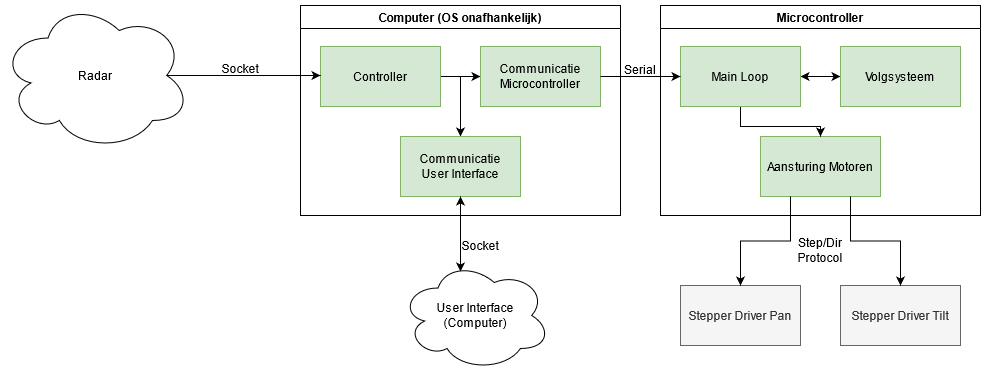

The diagram above was exported from draw.io. Its source (the exported page's mxGraphModel, read from the mxfile embedded in the PNG):
<mxGraphModel dx="1422" dy="771" grid="1" gridSize="10" guides="1" tooltips="1" connect="1" arrows="1" fold="1" page="1" pageScale="1" pageWidth="1040" pageHeight="440" math="0" shadow="0">
  <root>
    <mxCell id="0" />
    <mxCell id="1" parent="0" />
    <mxCell id="2965rXdXBrf3zg-DyQ1M-6" value="Computer (OS onafhankelijk)" style="swimlane;glass=0;fillColor=#ffffff;" parent="1" vertex="1">
      <mxGeometry x="320" y="40" width="320" height="210" as="geometry" />
    </mxCell>
    <mxCell id="2965rXdXBrf3zg-DyQ1M-73" style="edgeStyle=orthogonalEdgeStyle;rounded=0;orthogonalLoop=1;jettySize=auto;html=1;exitX=1;exitY=0.5;exitDx=0;exitDy=0;entryX=0.5;entryY=0;entryDx=0;entryDy=0;fontSize=12;" parent="2965rXdXBrf3zg-DyQ1M-6" source="2965rXdXBrf3zg-DyQ1M-71" target="2965rXdXBrf3zg-DyQ1M-72" edge="1">
      <mxGeometry relative="1" as="geometry" />
    </mxCell>
    <mxCell id="2965rXdXBrf3zg-DyQ1M-81" style="edgeStyle=orthogonalEdgeStyle;rounded=0;orthogonalLoop=1;jettySize=auto;html=1;exitX=1;exitY=0.5;exitDx=0;exitDy=0;entryX=0;entryY=0.5;entryDx=0;entryDy=0;fontSize=12;" parent="2965rXdXBrf3zg-DyQ1M-6" source="2965rXdXBrf3zg-DyQ1M-71" target="2965rXdXBrf3zg-DyQ1M-80" edge="1">
      <mxGeometry relative="1" as="geometry" />
    </mxCell>
    <mxCell id="2965rXdXBrf3zg-DyQ1M-71" value="Controller" style="rounded=0;whiteSpace=wrap;html=1;glass=0;fontSize=12;fillColor=#d5e8d4;strokeColor=#82b366;" parent="2965rXdXBrf3zg-DyQ1M-6" vertex="1">
      <mxGeometry x="20" y="41" width="120" height="60" as="geometry" />
    </mxCell>
    <mxCell id="2965rXdXBrf3zg-DyQ1M-72" value="Communicatie&lt;br&gt;User Interface" style="rounded=0;whiteSpace=wrap;html=1;glass=0;fontSize=12;fillColor=#d5e8d4;strokeColor=#82b366;" parent="2965rXdXBrf3zg-DyQ1M-6" vertex="1">
      <mxGeometry x="100" y="131" width="120" height="60" as="geometry" />
    </mxCell>
    <mxCell id="2965rXdXBrf3zg-DyQ1M-80" value="Communicatie Microcontroller" style="rounded=0;whiteSpace=wrap;html=1;glass=0;fontSize=12;fillColor=#d5e8d4;strokeColor=#82b366;" parent="2965rXdXBrf3zg-DyQ1M-6" vertex="1">
      <mxGeometry x="180" y="41" width="120" height="60" as="geometry" />
    </mxCell>
    <mxCell id="2965rXdXBrf3zg-DyQ1M-8" style="edgeStyle=orthogonalEdgeStyle;rounded=0;orthogonalLoop=1;jettySize=auto;html=1;exitX=0.875;exitY=0.5;exitDx=0;exitDy=0;exitPerimeter=0;" parent="1" source="2965rXdXBrf3zg-DyQ1M-7" edge="1">
      <mxGeometry relative="1" as="geometry">
        <mxPoint x="340" y="110" as="targetPoint" />
      </mxGeometry>
    </mxCell>
    <mxCell id="2965rXdXBrf3zg-DyQ1M-7" value="Radar" style="ellipse;shape=cloud;whiteSpace=wrap;html=1;glass=0;fillColor=#ffffff;" parent="1" vertex="1">
      <mxGeometry x="20" y="35" width="190" height="150" as="geometry" />
    </mxCell>
    <mxCell id="2965rXdXBrf3zg-DyQ1M-77" value="Microcontroller" style="swimlane;glass=0;fontSize=12;fillColor=#ffffff;" parent="1" vertex="1">
      <mxGeometry x="680" y="40" width="320" height="210" as="geometry" />
    </mxCell>
    <mxCell id="2965rXdXBrf3zg-DyQ1M-82" value="Aansturing Motoren" style="rounded=0;whiteSpace=wrap;html=1;glass=0;fontSize=12;fillColor=#d5e8d4;strokeColor=#82b366;" parent="2965rXdXBrf3zg-DyQ1M-77" vertex="1">
      <mxGeometry x="100" y="131" width="120" height="60" as="geometry" />
    </mxCell>
    <mxCell id="2965rXdXBrf3zg-DyQ1M-87" style="edgeStyle=orthogonalEdgeStyle;rounded=0;orthogonalLoop=1;jettySize=auto;html=1;exitX=1;exitY=0.5;exitDx=0;exitDy=0;entryX=0;entryY=0.5;entryDx=0;entryDy=0;fontSize=12;startArrow=classic;startFill=1;" parent="2965rXdXBrf3zg-DyQ1M-77" source="2965rXdXBrf3zg-DyQ1M-85" target="2965rXdXBrf3zg-DyQ1M-86" edge="1">
      <mxGeometry relative="1" as="geometry" />
    </mxCell>
    <mxCell id="2965rXdXBrf3zg-DyQ1M-89" style="edgeStyle=orthogonalEdgeStyle;rounded=0;orthogonalLoop=1;jettySize=auto;html=1;exitX=0.5;exitY=1;exitDx=0;exitDy=0;entryX=0.5;entryY=0;entryDx=0;entryDy=0;fontSize=12;startArrow=none;startFill=0;" parent="2965rXdXBrf3zg-DyQ1M-77" source="2965rXdXBrf3zg-DyQ1M-85" target="2965rXdXBrf3zg-DyQ1M-82" edge="1">
      <mxGeometry relative="1" as="geometry" />
    </mxCell>
    <mxCell id="2965rXdXBrf3zg-DyQ1M-85" value="Main Loop" style="rounded=0;whiteSpace=wrap;html=1;glass=0;fontSize=12;fillColor=#d5e8d4;strokeColor=#82b366;" parent="2965rXdXBrf3zg-DyQ1M-77" vertex="1">
      <mxGeometry x="20" y="41" width="120" height="60" as="geometry" />
    </mxCell>
    <mxCell id="2965rXdXBrf3zg-DyQ1M-86" value="Volgsysteem" style="rounded=0;whiteSpace=wrap;html=1;glass=0;fontSize=12;fillColor=#d5e8d4;strokeColor=#82b366;" parent="2965rXdXBrf3zg-DyQ1M-77" vertex="1">
      <mxGeometry x="180" y="41" width="120" height="60" as="geometry" />
    </mxCell>
    <mxCell id="2965rXdXBrf3zg-DyQ1M-78" value="Stepper Driver Pan" style="rounded=0;whiteSpace=wrap;html=1;glass=0;fontSize=12;fillColor=#f5f5f5;strokeColor=#666666;fontColor=#333333;" parent="1" vertex="1">
      <mxGeometry x="700" y="320" width="120" height="60" as="geometry" />
    </mxCell>
    <mxCell id="2965rXdXBrf3zg-DyQ1M-79" value="Stepper Driver Tilt" style="rounded=0;whiteSpace=wrap;html=1;glass=0;fontSize=12;fillColor=#f5f5f5;strokeColor=#666666;fontColor=#333333;" parent="1" vertex="1">
      <mxGeometry x="860" y="320" width="120" height="60" as="geometry" />
    </mxCell>
    <mxCell id="2965rXdXBrf3zg-DyQ1M-83" style="edgeStyle=orthogonalEdgeStyle;rounded=0;orthogonalLoop=1;jettySize=auto;html=1;exitX=0.75;exitY=1;exitDx=0;exitDy=0;entryX=0.5;entryY=0;entryDx=0;entryDy=0;fontSize=12;" parent="1" source="2965rXdXBrf3zg-DyQ1M-82" target="2965rXdXBrf3zg-DyQ1M-79" edge="1">
      <mxGeometry relative="1" as="geometry" />
    </mxCell>
    <mxCell id="2965rXdXBrf3zg-DyQ1M-84" style="edgeStyle=orthogonalEdgeStyle;rounded=0;orthogonalLoop=1;jettySize=auto;html=1;exitX=0.25;exitY=1;exitDx=0;exitDy=0;entryX=0.5;entryY=0;entryDx=0;entryDy=0;fontSize=12;" parent="1" source="2965rXdXBrf3zg-DyQ1M-82" target="2965rXdXBrf3zg-DyQ1M-78" edge="1">
      <mxGeometry relative="1" as="geometry" />
    </mxCell>
    <mxCell id="2965rXdXBrf3zg-DyQ1M-90" style="edgeStyle=orthogonalEdgeStyle;rounded=0;orthogonalLoop=1;jettySize=auto;html=1;exitX=1;exitY=0.5;exitDx=0;exitDy=0;entryX=0;entryY=0.5;entryDx=0;entryDy=0;fontSize=12;startArrow=none;startFill=0;" parent="1" source="2965rXdXBrf3zg-DyQ1M-80" target="2965rXdXBrf3zg-DyQ1M-85" edge="1">
      <mxGeometry relative="1" as="geometry" />
    </mxCell>
    <mxCell id="2965rXdXBrf3zg-DyQ1M-107" style="edgeStyle=orthogonalEdgeStyle;rounded=0;orthogonalLoop=1;jettySize=auto;html=1;exitX=0.4;exitY=0.1;exitDx=0;exitDy=0;exitPerimeter=0;entryX=0.5;entryY=1;entryDx=0;entryDy=0;fontSize=12;startArrow=classic;startFill=1;endArrow=classic;endFill=1;" parent="1" source="2965rXdXBrf3zg-DyQ1M-106" target="2965rXdXBrf3zg-DyQ1M-72" edge="1">
      <mxGeometry relative="1" as="geometry" />
    </mxCell>
    <mxCell id="2965rXdXBrf3zg-DyQ1M-106" value="User Interface&lt;br&gt;(Computer)" style="ellipse;shape=cloud;whiteSpace=wrap;html=1;glass=0;fontSize=12;fillColor=#ffffff;" parent="1" vertex="1">
      <mxGeometry x="420" y="295" width="150" height="110" as="geometry" />
    </mxCell>
    <mxCell id="edF4_ewkd2ylNYoWgfxX-1" value="Socket" style="text;html=1;strokeColor=none;fillColor=none;align=center;verticalAlign=middle;whiteSpace=wrap;rounded=0;glass=0;fontSize=12;" vertex="1" parent="1">
      <mxGeometry x="480" y="270" width="40" height="20" as="geometry" />
    </mxCell>
    <mxCell id="edF4_ewkd2ylNYoWgfxX-2" value="Socket" style="text;html=1;strokeColor=none;fillColor=none;align=center;verticalAlign=middle;whiteSpace=wrap;rounded=0;glass=0;fontSize=12;" vertex="1" parent="1">
      <mxGeometry x="240" y="93" width="40" height="20" as="geometry" />
    </mxCell>
    <mxCell id="edF4_ewkd2ylNYoWgfxX-4" value="Serial" style="text;html=1;strokeColor=none;fillColor=none;align=center;verticalAlign=middle;whiteSpace=wrap;rounded=0;glass=0;fontSize=12;" vertex="1" parent="1">
      <mxGeometry x="640" y="94" width="40" height="20" as="geometry" />
    </mxCell>
    <mxCell id="edF4_ewkd2ylNYoWgfxX-5" value="Step/Dir Protocol" style="text;html=1;strokeColor=none;fillColor=none;align=center;verticalAlign=middle;whiteSpace=wrap;rounded=0;glass=0;fontSize=12;" vertex="1" parent="1">
      <mxGeometry x="820" y="275" width="40" height="20" as="geometry" />
    </mxCell>
  </root>
</mxGraphModel>